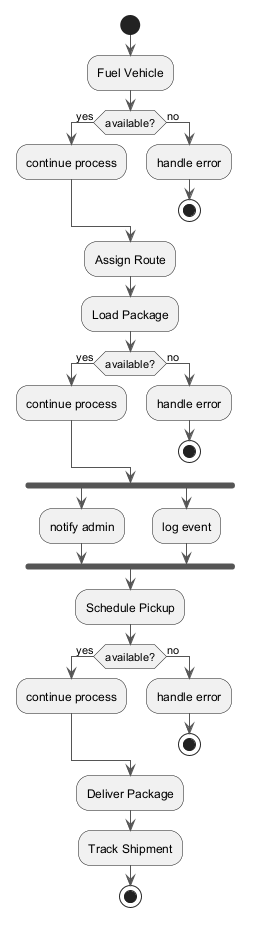

The diagram above was rendered by PlantUML. Its source (embedded in the PNG):
@startuml
skinparam ArrowColor #555555
start
:Fuel Vehicle;
if (available?) then (yes)
:continue process;
else (no)
:handle error;
stop
endif
:Assign Route;
:Load Package;
if (available?) then (yes)
:continue process;
else (no)
:handle error;
stop
endif
fork
:notify admin;
fork again
:log event;
end fork
:Schedule Pickup;
if (available?) then (yes)
:continue process;
else (no)
:handle error;
stop
endif
:Deliver Package;
:Track Shipment;
stop
@enduml